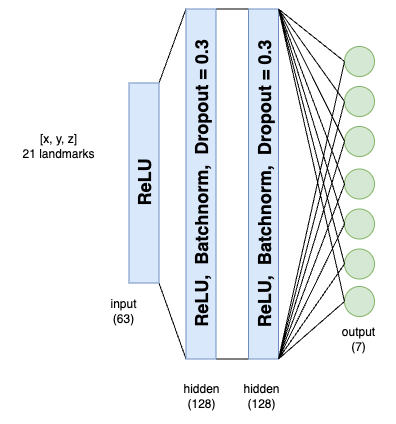

The diagram above was exported from draw.io. Its source (the exported page's mxGraphModel, read from the mxfile embedded in the PNG):
<mxGraphModel dx="1194" dy="789" grid="1" gridSize="10" guides="1" tooltips="1" connect="1" arrows="1" fold="1" page="1" pageScale="1" pageWidth="850" pageHeight="1100" math="0" shadow="0">
  <root>
    <mxCell id="0" />
    <mxCell id="1" parent="0" />
    <mxCell id="oand4rA6ffyFAku8fkCu-6" style="rounded=0;orthogonalLoop=1;jettySize=auto;html=1;exitX=1;exitY=1;exitDx=0;exitDy=0;entryX=1;entryY=0;entryDx=0;entryDy=0;endArrow=none;endFill=0;" edge="1" parent="1" source="oand4rA6ffyFAku8fkCu-1" target="oand4rA6ffyFAku8fkCu-2">
      <mxGeometry relative="1" as="geometry" />
    </mxCell>
    <mxCell id="oand4rA6ffyFAku8fkCu-7" style="rounded=0;orthogonalLoop=1;jettySize=auto;html=1;exitX=0;exitY=1;exitDx=0;exitDy=0;entryX=0;entryY=0;entryDx=0;entryDy=0;endArrow=none;endFill=0;" edge="1" parent="1" source="oand4rA6ffyFAku8fkCu-1" target="oand4rA6ffyFAku8fkCu-2">
      <mxGeometry relative="1" as="geometry" />
    </mxCell>
    <mxCell id="oand4rA6ffyFAku8fkCu-1" value="&lt;b&gt;&lt;font style=&quot;font-size: 18px;&quot;&gt;ReLU&lt;/font&gt;&lt;/b&gt;" style="rounded=0;whiteSpace=wrap;html=1;rotation=-90;fillColor=#dae8fc;strokeColor=#6c8ebf;" vertex="1" parent="1">
      <mxGeometry x="175.5" y="441.5" width="200" height="30" as="geometry" />
    </mxCell>
    <mxCell id="oand4rA6ffyFAku8fkCu-9" style="edgeStyle=orthogonalEdgeStyle;rounded=0;orthogonalLoop=1;jettySize=auto;html=1;exitX=1;exitY=1;exitDx=0;exitDy=0;entryX=1;entryY=0;entryDx=0;entryDy=0;endArrow=none;endFill=0;" edge="1" parent="1" source="oand4rA6ffyFAku8fkCu-2" target="oand4rA6ffyFAku8fkCu-8">
      <mxGeometry relative="1" as="geometry" />
    </mxCell>
    <mxCell id="oand4rA6ffyFAku8fkCu-10" style="edgeStyle=orthogonalEdgeStyle;rounded=0;orthogonalLoop=1;jettySize=auto;html=1;exitX=0;exitY=1;exitDx=0;exitDy=0;entryX=0;entryY=0;entryDx=0;entryDy=0;endArrow=none;endFill=0;" edge="1" parent="1" source="oand4rA6ffyFAku8fkCu-2" target="oand4rA6ffyFAku8fkCu-8">
      <mxGeometry relative="1" as="geometry" />
    </mxCell>
    <mxCell id="oand4rA6ffyFAku8fkCu-2" value="&lt;b&gt;&lt;font style=&quot;font-size: 18px;&quot;&gt;ReLU,&amp;nbsp; Batchnorm,&amp;nbsp; Dropout = 0.3&lt;/font&gt;&lt;/b&gt;" style="rounded=0;whiteSpace=wrap;html=1;rotation=-90;fillColor=#dae8fc;strokeColor=#6c8ebf;" vertex="1" parent="1">
      <mxGeometry x="157.5" y="442.5" width="350" height="30" as="geometry" />
    </mxCell>
    <mxCell id="oand4rA6ffyFAku8fkCu-19" style="rounded=0;orthogonalLoop=1;jettySize=auto;html=1;entryX=0;entryY=0.5;entryDx=0;entryDy=0;endArrow=none;endFill=0;exitX=1;exitY=1;exitDx=0;exitDy=0;" edge="1" parent="1" source="oand4rA6ffyFAku8fkCu-8" target="oand4rA6ffyFAku8fkCu-12">
      <mxGeometry relative="1" as="geometry">
        <mxPoint x="410" y="280" as="sourcePoint" />
      </mxGeometry>
    </mxCell>
    <mxCell id="oand4rA6ffyFAku8fkCu-20" style="rounded=0;orthogonalLoop=1;jettySize=auto;html=1;exitX=1;exitY=1;exitDx=0;exitDy=0;entryX=0;entryY=0.5;entryDx=0;entryDy=0;endArrow=none;endFill=0;" edge="1" parent="1" source="oand4rA6ffyFAku8fkCu-8" target="oand4rA6ffyFAku8fkCu-13">
      <mxGeometry relative="1" as="geometry" />
    </mxCell>
    <mxCell id="oand4rA6ffyFAku8fkCu-26" style="rounded=0;orthogonalLoop=1;jettySize=auto;html=1;exitX=0;exitY=1;exitDx=0;exitDy=0;entryX=0;entryY=0.5;entryDx=0;entryDy=0;endArrow=none;endFill=0;" edge="1" parent="1" source="oand4rA6ffyFAku8fkCu-8" target="oand4rA6ffyFAku8fkCu-18">
      <mxGeometry relative="1" as="geometry" />
    </mxCell>
    <mxCell id="oand4rA6ffyFAku8fkCu-8" value="&lt;b&gt;&lt;font style=&quot;font-size: 18px;&quot;&gt;ReLU,&amp;nbsp; Batchnorm,&amp;nbsp; Dropout = 0.3&lt;/font&gt;&lt;/b&gt;" style="rounded=0;whiteSpace=wrap;html=1;rotation=-90;fillColor=#dae8fc;strokeColor=#6c8ebf;" vertex="1" parent="1">
      <mxGeometry x="220" y="442.5" width="350" height="30" as="geometry" />
    </mxCell>
    <mxCell id="oand4rA6ffyFAku8fkCu-12" value="" style="ellipse;whiteSpace=wrap;html=1;aspect=fixed;fillColor=#d5e8d4;strokeColor=#82b366;" vertex="1" parent="1">
      <mxGeometry x="476" y="320" width="30" height="30" as="geometry" />
    </mxCell>
    <mxCell id="oand4rA6ffyFAku8fkCu-13" value="" style="ellipse;whiteSpace=wrap;html=1;aspect=fixed;fillColor=#d5e8d4;strokeColor=#82b366;" vertex="1" parent="1">
      <mxGeometry x="476" y="360" width="30" height="30" as="geometry" />
    </mxCell>
    <mxCell id="oand4rA6ffyFAku8fkCu-14" value="" style="ellipse;whiteSpace=wrap;html=1;aspect=fixed;fillColor=#d5e8d4;strokeColor=#82b366;" vertex="1" parent="1">
      <mxGeometry x="476" y="400" width="30" height="30" as="geometry" />
    </mxCell>
    <mxCell id="oand4rA6ffyFAku8fkCu-15" value="" style="ellipse;whiteSpace=wrap;html=1;aspect=fixed;fillColor=#d5e8d4;strokeColor=#82b366;" vertex="1" parent="1">
      <mxGeometry x="476" y="442.5" width="30" height="30" as="geometry" />
    </mxCell>
    <mxCell id="oand4rA6ffyFAku8fkCu-16" value="" style="ellipse;whiteSpace=wrap;html=1;aspect=fixed;fillColor=#d5e8d4;strokeColor=#82b366;" vertex="1" parent="1">
      <mxGeometry x="476" y="482.5" width="30" height="30" as="geometry" />
    </mxCell>
    <mxCell id="oand4rA6ffyFAku8fkCu-17" value="" style="ellipse;whiteSpace=wrap;html=1;aspect=fixed;fillColor=#d5e8d4;strokeColor=#82b366;" vertex="1" parent="1">
      <mxGeometry x="476" y="522.5" width="30" height="30" as="geometry" />
    </mxCell>
    <mxCell id="oand4rA6ffyFAku8fkCu-18" value="" style="ellipse;whiteSpace=wrap;html=1;aspect=fixed;fillColor=#d5e8d4;strokeColor=#82b366;" vertex="1" parent="1">
      <mxGeometry x="476" y="560" width="30" height="30" as="geometry" />
    </mxCell>
    <mxCell id="oand4rA6ffyFAku8fkCu-21" style="rounded=0;orthogonalLoop=1;jettySize=auto;html=1;exitX=1;exitY=1;exitDx=0;exitDy=0;entryX=0;entryY=0.5;entryDx=0;entryDy=0;endArrow=none;endFill=0;" edge="1" parent="1" source="oand4rA6ffyFAku8fkCu-8" target="oand4rA6ffyFAku8fkCu-14">
      <mxGeometry relative="1" as="geometry">
        <mxPoint x="420" y="293" as="sourcePoint" />
        <mxPoint x="490" y="374" as="targetPoint" />
      </mxGeometry>
    </mxCell>
    <mxCell id="oand4rA6ffyFAku8fkCu-22" style="rounded=0;orthogonalLoop=1;jettySize=auto;html=1;entryX=0;entryY=0.5;entryDx=0;entryDy=0;endArrow=none;endFill=0;exitX=1;exitY=1;exitDx=0;exitDy=0;" edge="1" parent="1" source="oand4rA6ffyFAku8fkCu-8" target="oand4rA6ffyFAku8fkCu-15">
      <mxGeometry relative="1" as="geometry">
        <mxPoint x="410" y="280" as="sourcePoint" />
        <mxPoint x="486" y="425" as="targetPoint" />
      </mxGeometry>
    </mxCell>
    <mxCell id="oand4rA6ffyFAku8fkCu-23" style="rounded=0;orthogonalLoop=1;jettySize=auto;html=1;entryX=0;entryY=0.5;entryDx=0;entryDy=0;endArrow=none;endFill=0;exitX=1;exitY=1;exitDx=0;exitDy=0;" edge="1" parent="1" source="oand4rA6ffyFAku8fkCu-8" target="oand4rA6ffyFAku8fkCu-16">
      <mxGeometry relative="1" as="geometry">
        <mxPoint x="420" y="293" as="sourcePoint" />
        <mxPoint x="486" y="468" as="targetPoint" />
      </mxGeometry>
    </mxCell>
    <mxCell id="oand4rA6ffyFAku8fkCu-24" style="rounded=0;orthogonalLoop=1;jettySize=auto;html=1;entryX=0;entryY=0.5;entryDx=0;entryDy=0;endArrow=none;endFill=0;exitX=1;exitY=1;exitDx=0;exitDy=0;" edge="1" parent="1" source="oand4rA6ffyFAku8fkCu-8" target="oand4rA6ffyFAku8fkCu-17">
      <mxGeometry relative="1" as="geometry">
        <mxPoint x="420" y="293" as="sourcePoint" />
        <mxPoint x="490" y="497" as="targetPoint" />
      </mxGeometry>
    </mxCell>
    <mxCell id="oand4rA6ffyFAku8fkCu-25" style="rounded=0;orthogonalLoop=1;jettySize=auto;html=1;entryX=0;entryY=0.5;entryDx=0;entryDy=0;endArrow=none;endFill=0;exitX=1;exitY=1;exitDx=0;exitDy=0;" edge="1" parent="1" source="oand4rA6ffyFAku8fkCu-8" target="oand4rA6ffyFAku8fkCu-18">
      <mxGeometry relative="1" as="geometry">
        <mxPoint x="420" y="293" as="sourcePoint" />
        <mxPoint x="490" y="537" as="targetPoint" />
      </mxGeometry>
    </mxCell>
    <mxCell id="oand4rA6ffyFAku8fkCu-27" style="rounded=0;orthogonalLoop=1;jettySize=auto;html=1;exitX=0;exitY=1;exitDx=0;exitDy=0;entryX=0;entryY=0.5;entryDx=0;entryDy=0;endArrow=none;endFill=0;" edge="1" parent="1" source="oand4rA6ffyFAku8fkCu-8" target="oand4rA6ffyFAku8fkCu-17">
      <mxGeometry relative="1" as="geometry">
        <mxPoint x="420" y="643" as="sourcePoint" />
        <mxPoint x="486" y="585" as="targetPoint" />
      </mxGeometry>
    </mxCell>
    <mxCell id="oand4rA6ffyFAku8fkCu-28" style="rounded=0;orthogonalLoop=1;jettySize=auto;html=1;exitX=0;exitY=1;exitDx=0;exitDy=0;entryX=0;entryY=0.5;entryDx=0;entryDy=0;endArrow=none;endFill=0;" edge="1" parent="1" source="oand4rA6ffyFAku8fkCu-8" target="oand4rA6ffyFAku8fkCu-16">
      <mxGeometry relative="1" as="geometry">
        <mxPoint x="420" y="643" as="sourcePoint" />
        <mxPoint x="486" y="548" as="targetPoint" />
      </mxGeometry>
    </mxCell>
    <mxCell id="oand4rA6ffyFAku8fkCu-29" style="rounded=0;orthogonalLoop=1;jettySize=auto;html=1;exitX=0;exitY=1;exitDx=0;exitDy=0;entryX=0;entryY=0.5;entryDx=0;entryDy=0;endArrow=none;endFill=0;" edge="1" parent="1" source="oand4rA6ffyFAku8fkCu-8" target="oand4rA6ffyFAku8fkCu-15">
      <mxGeometry relative="1" as="geometry">
        <mxPoint x="420" y="643" as="sourcePoint" />
        <mxPoint x="486" y="508" as="targetPoint" />
      </mxGeometry>
    </mxCell>
    <mxCell id="oand4rA6ffyFAku8fkCu-30" style="rounded=0;orthogonalLoop=1;jettySize=auto;html=1;entryX=0;entryY=0.5;entryDx=0;entryDy=0;endArrow=none;endFill=0;exitX=0;exitY=1;exitDx=0;exitDy=0;" edge="1" parent="1" source="oand4rA6ffyFAku8fkCu-8" target="oand4rA6ffyFAku8fkCu-14">
      <mxGeometry relative="1" as="geometry">
        <mxPoint x="500" y="650" as="sourcePoint" />
        <mxPoint x="486" y="468" as="targetPoint" />
      </mxGeometry>
    </mxCell>
    <mxCell id="oand4rA6ffyFAku8fkCu-31" style="rounded=0;orthogonalLoop=1;jettySize=auto;html=1;entryX=0;entryY=0.5;entryDx=0;entryDy=0;endArrow=none;endFill=0;exitX=0;exitY=1;exitDx=0;exitDy=0;" edge="1" parent="1" source="oand4rA6ffyFAku8fkCu-8" target="oand4rA6ffyFAku8fkCu-13">
      <mxGeometry relative="1" as="geometry">
        <mxPoint x="420" y="643" as="sourcePoint" />
        <mxPoint x="486" y="425" as="targetPoint" />
      </mxGeometry>
    </mxCell>
    <mxCell id="oand4rA6ffyFAku8fkCu-32" style="rounded=0;orthogonalLoop=1;jettySize=auto;html=1;entryX=0;entryY=0.5;entryDx=0;entryDy=0;endArrow=none;endFill=0;exitX=0;exitY=1;exitDx=0;exitDy=0;" edge="1" parent="1" source="oand4rA6ffyFAku8fkCu-8" target="oand4rA6ffyFAku8fkCu-12">
      <mxGeometry relative="1" as="geometry">
        <mxPoint x="420" y="643" as="sourcePoint" />
        <mxPoint x="486" y="385" as="targetPoint" />
      </mxGeometry>
    </mxCell>
    <mxCell id="oand4rA6ffyFAku8fkCu-33" value="input&lt;div&gt;(63)&lt;/div&gt;" style="text;html=1;align=center;verticalAlign=middle;resizable=0;points=[];autosize=1;strokeColor=none;fillColor=none;" vertex="1" parent="1">
      <mxGeometry x="230" y="565" width="50" height="40" as="geometry" />
    </mxCell>
    <mxCell id="oand4rA6ffyFAku8fkCu-34" value="hidden&lt;br&gt;(128)" style="text;html=1;align=center;verticalAlign=middle;resizable=0;points=[];autosize=1;strokeColor=none;fillColor=none;" vertex="1" parent="1">
      <mxGeometry x="302.5" y="650" width="60" height="40" as="geometry" />
    </mxCell>
    <mxCell id="oand4rA6ffyFAku8fkCu-37" value="hidden&lt;br&gt;(128)" style="text;html=1;align=center;verticalAlign=middle;resizable=0;points=[];autosize=1;strokeColor=none;fillColor=none;" vertex="1" parent="1">
      <mxGeometry x="362.5" y="650" width="60" height="40" as="geometry" />
    </mxCell>
    <mxCell id="oand4rA6ffyFAku8fkCu-38" value="output&lt;br&gt;(7)" style="text;html=1;align=center;verticalAlign=middle;resizable=0;points=[];autosize=1;strokeColor=none;fillColor=none;" vertex="1" parent="1">
      <mxGeometry x="460" y="593" width="60" height="40" as="geometry" />
    </mxCell>
    <mxCell id="oand4rA6ffyFAku8fkCu-39" value="[x, y, z]&lt;br&gt;21 landmarks" style="text;html=1;align=center;verticalAlign=middle;resizable=0;points=[];autosize=1;strokeColor=none;fillColor=none;" vertex="1" parent="1">
      <mxGeometry x="140" y="400" width="100" height="40" as="geometry" />
    </mxCell>
  </root>
</mxGraphModel>